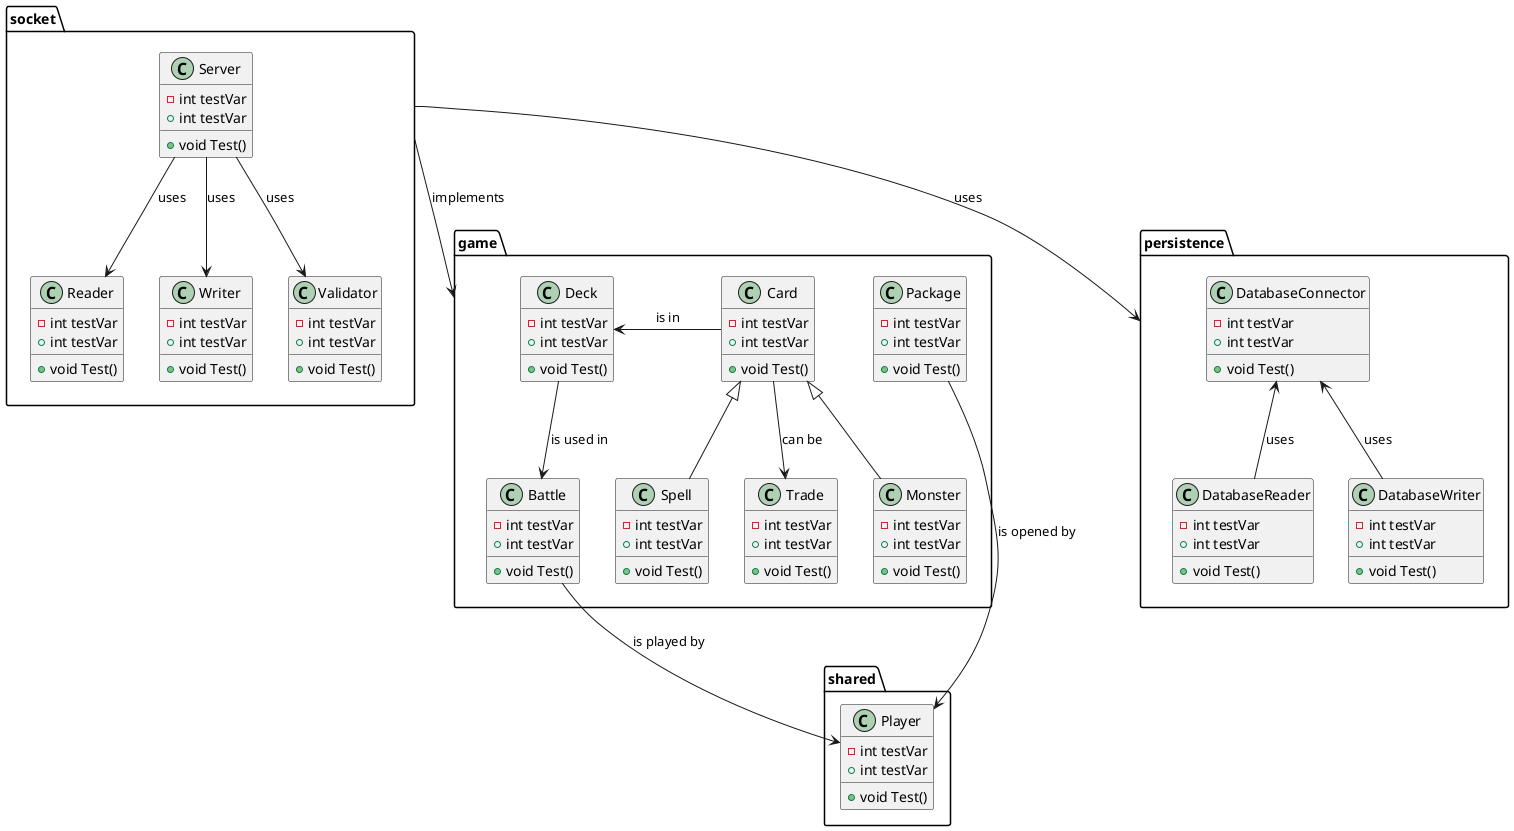

The diagram above was rendered by PlantUML. Its source (embedded in the PNG):
@startuml
' Defining all classes
class game.Monster{
    - int testVar
    + int testVar
    + void Test()
}

class game.Spell{
    - int testVar
    + int testVar
    + void Test()
}

class game.Card{
    - int testVar
    + int testVar
    + void Test()
}

class game.Package{
    - int testVar
    + int testVar
    + void Test()
}

class game.Deck{
    - int testVar
    + int testVar
    + void Test()
}

class game.Battle{
    - int testVar
    + int testVar
    + void Test()
}

class game.Trade{
    - int testVar
    + int testVar
    + void Test()
}


class shared.Player{
    - int testVar
    + int testVar
    + void Test()
}

class socket.Server{
    - int testVar
    + int testVar
    + void Test()
}

class socket.Reader{
    - int testVar
    + int testVar
    + void Test()
}

class socket.Writer{
    - int testVar
    + int testVar
    + void Test()
}

class socket.Validator{
    - int testVar
    + int testVar
    + void Test()
}

class persistence.DatabaseConnector {
    - int testVar
    + int testVar
    + void Test()
}

class persistence.DatabaseReader {
    - int testVar
    + int testVar
    + void Test()
}

class persistence.DatabaseWriter {
    - int testVar
    + int testVar
    + void Test()
}

' Define all Relations
Card <|-- Spell
Card <|-- Monster
Card --> Trade : can be
Deck --> Battle : is used in
Card -left-> Deck : is in
Battle --> Player : is played by
Package --> Player : is opened by

DatabaseConnector <-- DatabaseReader: uses
DatabaseConnector <-- DatabaseWriter: uses

Server --> Reader : uses
Server --> Writer : uses
Server --> Validator : uses

socket --> game : implements
socket --> persistence : uses

' Monster <-- Spell
' User <.. Spell
' Package <|-- Spell
' Deck <|.. Spell

@enduml